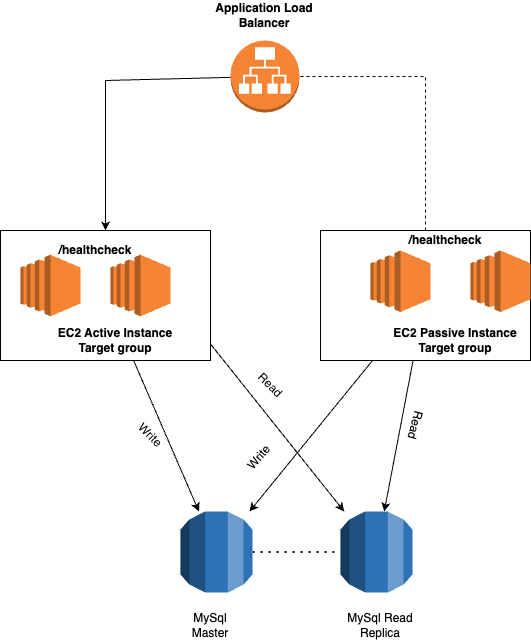

The diagram above was exported from draw.io. Its source (the exported page's mxGraphModel, read from the mxfile embedded in the PNG):
<mxGraphModel dx="954" dy="515" grid="1" gridSize="10" guides="1" tooltips="1" connect="1" arrows="1" fold="1" page="1" pageScale="1" pageWidth="827" pageHeight="1169" math="0" shadow="0">
  <root>
    <mxCell id="0" />
    <mxCell id="1" parent="0" />
    <mxCell id="Bq9jpS1S6pDvaOVDYe_Y-1" value="" style="outlineConnect=0;dashed=0;verticalLabelPosition=bottom;verticalAlign=top;align=center;html=1;shape=mxgraph.aws3.application_load_balancer;fillColor=#F58534;gradientColor=none;" vertex="1" parent="1">
      <mxGeometry x="330" y="100" width="69" height="72" as="geometry" />
    </mxCell>
    <mxCell id="Bq9jpS1S6pDvaOVDYe_Y-3" value="" style="rounded=0;whiteSpace=wrap;html=1;" vertex="1" parent="1">
      <mxGeometry x="100" y="290" width="210" height="130" as="geometry" />
    </mxCell>
    <mxCell id="Bq9jpS1S6pDvaOVDYe_Y-4" value="" style="rounded=0;whiteSpace=wrap;html=1;" vertex="1" parent="1">
      <mxGeometry x="420" y="290" width="210" height="130" as="geometry" />
    </mxCell>
    <mxCell id="Bq9jpS1S6pDvaOVDYe_Y-5" value="" style="outlineConnect=0;dashed=0;verticalLabelPosition=bottom;verticalAlign=top;align=center;html=1;shape=mxgraph.aws3.ec2;fillColor=#F58534;gradientColor=none;" vertex="1" parent="1">
      <mxGeometry x="120" y="314.25" width="60" height="61.5" as="geometry" />
    </mxCell>
    <mxCell id="Bq9jpS1S6pDvaOVDYe_Y-6" value="" style="outlineConnect=0;dashed=0;verticalLabelPosition=bottom;verticalAlign=top;align=center;html=1;shape=mxgraph.aws3.ec2;fillColor=#F58534;gradientColor=none;" vertex="1" parent="1">
      <mxGeometry x="210" y="314.25" width="60" height="61.5" as="geometry" />
    </mxCell>
    <mxCell id="Bq9jpS1S6pDvaOVDYe_Y-7" value="" style="outlineConnect=0;dashed=0;verticalLabelPosition=bottom;verticalAlign=top;align=center;html=1;shape=mxgraph.aws3.ec2;fillColor=#F58534;gradientColor=none;" vertex="1" parent="1">
      <mxGeometry x="470" y="310" width="60" height="61.5" as="geometry" />
    </mxCell>
    <mxCell id="Bq9jpS1S6pDvaOVDYe_Y-8" value="" style="outlineConnect=0;dashed=0;verticalLabelPosition=bottom;verticalAlign=top;align=center;html=1;shape=mxgraph.aws3.ec2;fillColor=#F58534;gradientColor=none;" vertex="1" parent="1">
      <mxGeometry x="570" y="310" width="60" height="61.5" as="geometry" />
    </mxCell>
    <mxCell id="Bq9jpS1S6pDvaOVDYe_Y-9" value="&lt;b&gt;Application Load Balancer&lt;/b&gt;" style="text;strokeColor=none;align=center;fillColor=none;html=1;verticalAlign=middle;whiteSpace=wrap;rounded=0;" vertex="1" parent="1">
      <mxGeometry x="314" y="60" width="100" height="30" as="geometry" />
    </mxCell>
    <mxCell id="Bq9jpS1S6pDvaOVDYe_Y-10" value="&lt;b&gt;EC2 Active Instance Target group&lt;/b&gt;" style="text;strokeColor=none;align=center;fillColor=none;html=1;verticalAlign=middle;whiteSpace=wrap;rounded=0;" vertex="1" parent="1">
      <mxGeometry x="150" y="380" width="130" height="40" as="geometry" />
    </mxCell>
    <mxCell id="Bq9jpS1S6pDvaOVDYe_Y-11" value="&lt;b&gt;EC2 Passive Instance Target group&lt;/b&gt;" style="text;strokeColor=none;align=center;fillColor=none;html=1;verticalAlign=middle;whiteSpace=wrap;rounded=0;" vertex="1" parent="1">
      <mxGeometry x="490" y="380" width="130" height="40" as="geometry" />
    </mxCell>
    <mxCell id="Bq9jpS1S6pDvaOVDYe_Y-12" value="&lt;b&gt;/healthcheck&lt;/b&gt;" style="text;strokeColor=none;align=center;fillColor=none;html=1;verticalAlign=middle;whiteSpace=wrap;rounded=0;" vertex="1" parent="1">
      <mxGeometry x="130" y="290" width="130" height="40" as="geometry" />
    </mxCell>
    <mxCell id="Bq9jpS1S6pDvaOVDYe_Y-13" value="&lt;b&gt;/healthcheck&lt;/b&gt;" style="text;strokeColor=none;align=center;fillColor=none;html=1;verticalAlign=middle;whiteSpace=wrap;rounded=0;" vertex="1" parent="1">
      <mxGeometry x="480" y="280" width="130" height="40" as="geometry" />
    </mxCell>
    <mxCell id="Bq9jpS1S6pDvaOVDYe_Y-15" value="" style="endArrow=classic;html=1;rounded=0;" edge="1" parent="1" source="Bq9jpS1S6pDvaOVDYe_Y-1" target="Bq9jpS1S6pDvaOVDYe_Y-3">
      <mxGeometry width="50" height="50" relative="1" as="geometry">
        <mxPoint x="338" y="172" as="sourcePoint" />
        <mxPoint x="440" y="230" as="targetPoint" />
        <Array as="points">
          <mxPoint x="205" y="140" />
        </Array>
      </mxGeometry>
    </mxCell>
    <mxCell id="Bq9jpS1S6pDvaOVDYe_Y-16" value="" style="endArrow=none;dashed=1;html=1;rounded=0;" edge="1" parent="1" source="Bq9jpS1S6pDvaOVDYe_Y-4" target="Bq9jpS1S6pDvaOVDYe_Y-1">
      <mxGeometry width="50" height="50" relative="1" as="geometry">
        <mxPoint x="390" y="280" as="sourcePoint" />
        <mxPoint x="440" y="230" as="targetPoint" />
        <Array as="points">
          <mxPoint x="525" y="136" />
        </Array>
      </mxGeometry>
    </mxCell>
    <mxCell id="Bq9jpS1S6pDvaOVDYe_Y-17" value="" style="outlineConnect=0;dashed=0;verticalLabelPosition=bottom;verticalAlign=top;align=center;html=1;shape=mxgraph.aws3.rds;fillColor=#2E73B8;gradientColor=none;" vertex="1" parent="1">
      <mxGeometry x="280" y="571" width="72" height="81" as="geometry" />
    </mxCell>
    <mxCell id="Bq9jpS1S6pDvaOVDYe_Y-20" value="" style="outlineConnect=0;dashed=0;verticalLabelPosition=bottom;verticalAlign=top;align=center;html=1;shape=mxgraph.aws3.rds;fillColor=#2E73B8;gradientColor=none;" vertex="1" parent="1">
      <mxGeometry x="440" y="571" width="72" height="81" as="geometry" />
    </mxCell>
    <mxCell id="Bq9jpS1S6pDvaOVDYe_Y-21" value="MySql Master" style="text;strokeColor=none;align=center;fillColor=none;html=1;verticalAlign=middle;whiteSpace=wrap;rounded=0;" vertex="1" parent="1">
      <mxGeometry x="280" y="670" width="60" height="30" as="geometry" />
    </mxCell>
    <mxCell id="Bq9jpS1S6pDvaOVDYe_Y-22" value="MySql Read Replica" style="text;strokeColor=none;align=center;fillColor=none;html=1;verticalAlign=middle;whiteSpace=wrap;rounded=0;" vertex="1" parent="1">
      <mxGeometry x="440" y="670" width="80" height="30" as="geometry" />
    </mxCell>
    <mxCell id="Bq9jpS1S6pDvaOVDYe_Y-23" value="" style="endArrow=classic;html=1;rounded=0;" edge="1" parent="1" source="Bq9jpS1S6pDvaOVDYe_Y-3" target="Bq9jpS1S6pDvaOVDYe_Y-17">
      <mxGeometry width="50" height="50" relative="1" as="geometry">
        <mxPoint x="390" y="470" as="sourcePoint" />
        <mxPoint x="440" y="420" as="targetPoint" />
      </mxGeometry>
    </mxCell>
    <mxCell id="Bq9jpS1S6pDvaOVDYe_Y-24" value="" style="endArrow=classic;html=1;rounded=0;" edge="1" parent="1" source="Bq9jpS1S6pDvaOVDYe_Y-4" target="Bq9jpS1S6pDvaOVDYe_Y-17">
      <mxGeometry width="50" height="50" relative="1" as="geometry">
        <mxPoint x="232" y="430" as="sourcePoint" />
        <mxPoint x="273" y="581" as="targetPoint" />
      </mxGeometry>
    </mxCell>
    <mxCell id="Bq9jpS1S6pDvaOVDYe_Y-26" value="" style="endArrow=none;dashed=1;html=1;dashPattern=1 3;strokeWidth=2;rounded=0;" edge="1" parent="1" source="Bq9jpS1S6pDvaOVDYe_Y-17" target="Bq9jpS1S6pDvaOVDYe_Y-20">
      <mxGeometry width="50" height="50" relative="1" as="geometry">
        <mxPoint x="390" y="620" as="sourcePoint" />
        <mxPoint x="440" y="570" as="targetPoint" />
      </mxGeometry>
    </mxCell>
    <mxCell id="Bq9jpS1S6pDvaOVDYe_Y-27" value="" style="endArrow=classic;html=1;rounded=0;exitX=1;exitY=0.873;exitDx=0;exitDy=0;exitPerimeter=0;" edge="1" parent="1" source="Bq9jpS1S6pDvaOVDYe_Y-3" target="Bq9jpS1S6pDvaOVDYe_Y-20">
      <mxGeometry width="50" height="50" relative="1" as="geometry">
        <mxPoint x="390" y="540" as="sourcePoint" />
        <mxPoint x="440" y="490" as="targetPoint" />
      </mxGeometry>
    </mxCell>
    <mxCell id="Bq9jpS1S6pDvaOVDYe_Y-28" value="" style="endArrow=classic;html=1;rounded=0;" edge="1" parent="1" source="Bq9jpS1S6pDvaOVDYe_Y-4" target="Bq9jpS1S6pDvaOVDYe_Y-20">
      <mxGeometry width="50" height="50" relative="1" as="geometry">
        <mxPoint x="390" y="540" as="sourcePoint" />
        <mxPoint x="440" y="490" as="targetPoint" />
      </mxGeometry>
    </mxCell>
    <mxCell id="Bq9jpS1S6pDvaOVDYe_Y-29" value="Read" style="text;strokeColor=none;align=center;fillColor=none;html=1;verticalAlign=middle;whiteSpace=wrap;rounded=0;rotation=105;" vertex="1" parent="1">
      <mxGeometry x="485" y="475" width="60" height="20" as="geometry" />
    </mxCell>
    <mxCell id="Bq9jpS1S6pDvaOVDYe_Y-30" value="Read" style="text;strokeColor=none;align=center;fillColor=none;html=1;verticalAlign=middle;whiteSpace=wrap;rounded=0;rotation=45;" vertex="1" parent="1">
      <mxGeometry x="340" y="430" width="60" height="30" as="geometry" />
    </mxCell>
    <mxCell id="Bq9jpS1S6pDvaOVDYe_Y-31" value="Write" style="text;strokeColor=none;align=center;fillColor=none;html=1;verticalAlign=middle;whiteSpace=wrap;rounded=0;rotation=45;" vertex="1" parent="1">
      <mxGeometry x="220" y="480" width="60" height="30" as="geometry" />
    </mxCell>
    <mxCell id="Bq9jpS1S6pDvaOVDYe_Y-32" value="Write" style="text;strokeColor=none;align=center;fillColor=none;html=1;verticalAlign=middle;whiteSpace=wrap;rounded=0;rotation=-50;" vertex="1" parent="1">
      <mxGeometry x="327.05" y="497.12" width="64" height="40" as="geometry" />
    </mxCell>
  </root>
</mxGraphModel>